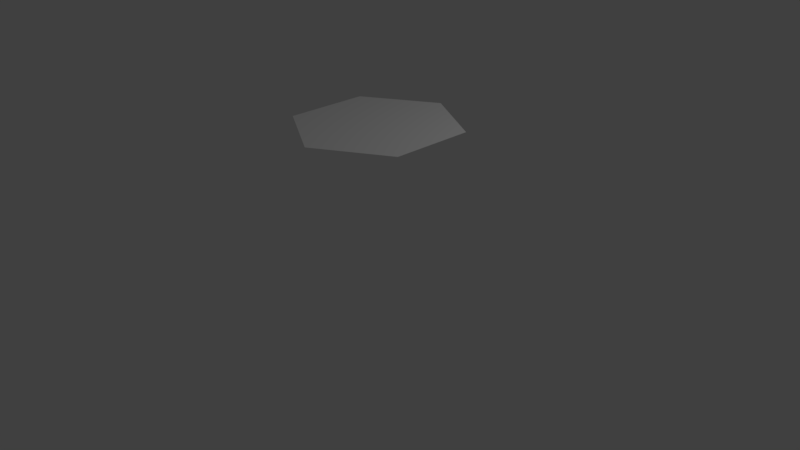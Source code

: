 # Source: plataformaAmarilla.blend  (saved by Blender 2.77.0; exported with 4.5.12 LTS)
import bpy
from mathutils import Matrix  # noqa: F401  (used for matrix-valued properties, if any)

bpy.ops.wm.read_factory_settings(use_empty=True)
scene = bpy.context.scene
scene.name = 'Scene'

# ---- collections
col_collection_1 = bpy.data.collections.new('Collection 1'); scene.collection.children.link(col_collection_1)

# ---- world
world_world = bpy.data.worlds.new('World'); scene.world = world_world
world_world.color = (0.05088, 0.05088, 0.05088)
world_world.use_sun_shadow = False
world_world.sun_shadow_jitter_overblur = 0.0
world_world.cycles.sampling_method = 'MANUAL'

# ---- cameras
cam_camera = bpy.data.cameras.new('Camera')
cam_camera.clip_end = 100.0
cam_camera.lens = 35.0
cam_camera.sensor_width = 32.0
cam_camera.sensor_height = 18.0
cam_camera.ortho_scale = 7.314
cam_camera.dof.focus_distance = 0.0
cam_camera.dof.aperture_fstop = 128.0

# ---- lights
light_lamp = bpy.data.lights.new('Lamp', 'POINT')
light_lamp.transmission_factor = 0.0
light_lamp.cutoff_distance = 30.0
light_lamp.energy = 100.0
light_lamp.shadow_buffer_clip_start = 1.001
light_lamp.shadow_soft_size = 0.1
light_lamp.shadow_maximum_resolution = 0.006
light_lamp.use_absolute_resolution = True

# ---- meshes
me_cilindro = bpy.data.meshes.new('Cilindro')
me_cilindro.from_pydata([(0.6636, 0.7567, 2.06), (-0.2025, 0.2567, 2.06), (-0.2025, -0.7433, 2.06), (0.6636, -1.243, 2.06), (1.53, -0.7433, 2.06), (1.53, 0.2567, 2.06)], [], [(1, 2, 3, 4, 5, 0)])
_uv = me_cilindro.uv_layers.new(name='MapaUV')
_uv.uv.foreach_set('vector', [0.7322, 0.595, 0.5504, 0.8073, 0.3369, 0.6773, 0.3052, 0.335, 0.487, 0.1227, 0.7005, 0.2527])
me_cilindro.use_remesh_preserve_volume = False
me_cilindro.use_remesh_preserve_attributes = False
me_cilindro.use_mirror_vertex_groups = False
me_cilindro.update()

# ---- objects
ob_cilindro = bpy.data.objects.new('Cilindro', me_cilindro)
ob_lamp = bpy.data.objects.new('Lamp', light_lamp)
ob_camera = bpy.data.objects.new('Camera', cam_camera)

# ---- transforms, parenting, visibility, modifiers, constraints
ob_cilindro.location = (0.0, -0.2337, 0.0)
ob_cilindro.lineart.crease_threshold = 0.0
ob_lamp.location = (4.076, 1.005, 5.904)
ob_lamp.rotation_euler = (0.6503, 0.05522, 1.866)
ob_lamp.lock_rotations_4d = False
ob_lamp.empty_display_type = 'ARROWS'
ob_lamp.color = (0.0, 0.0, 0.0, 0.0)
ob_lamp.lineart.crease_threshold = 0.0
ob_camera.location = (7.481, -6.508, 5.344)
ob_camera.rotation_euler = (1.109, 0.01082, 0.8149)
ob_camera.lock_rotations_4d = False
ob_camera.empty_display_type = 'ARROWS'
ob_camera.color = (0.0, 0.0, 0.0, 0.0)
ob_camera.display_type = 'WIRE'
ob_camera.lineart.crease_threshold = 0.0

# ---- collection membership
col_collection_1.objects.link(ob_cilindro)
col_collection_1.objects.link(ob_lamp)
col_collection_1.objects.link(ob_camera)

# ---- scene / render settings (as saved in the file)
scene.camera = ob_camera
scene.frame_start = 1; scene.frame_end = 250; scene.frame_set(1)
scene.render.engine = 'BLENDER_EEVEE_NEXT'
scene.render.resolution_percentage = 50
scene.render.dither_intensity = 0.0
scene.cycles.use_denoising = False
scene.cycles.samples = 128
scene.cycles.sampling_pattern = 'TABULATED_SOBOL'
scene.cycles.light_sampling_threshold = 0.0
scene.cycles.use_adaptive_sampling = False
scene.cycles.use_light_tree = False
scene.cycles.blur_glossy = 0.0
scene.cycles.sample_clamp_indirect = 0.0
scene.view_settings.view_transform = 'Standard'
bpy.context.view_layer.update()
